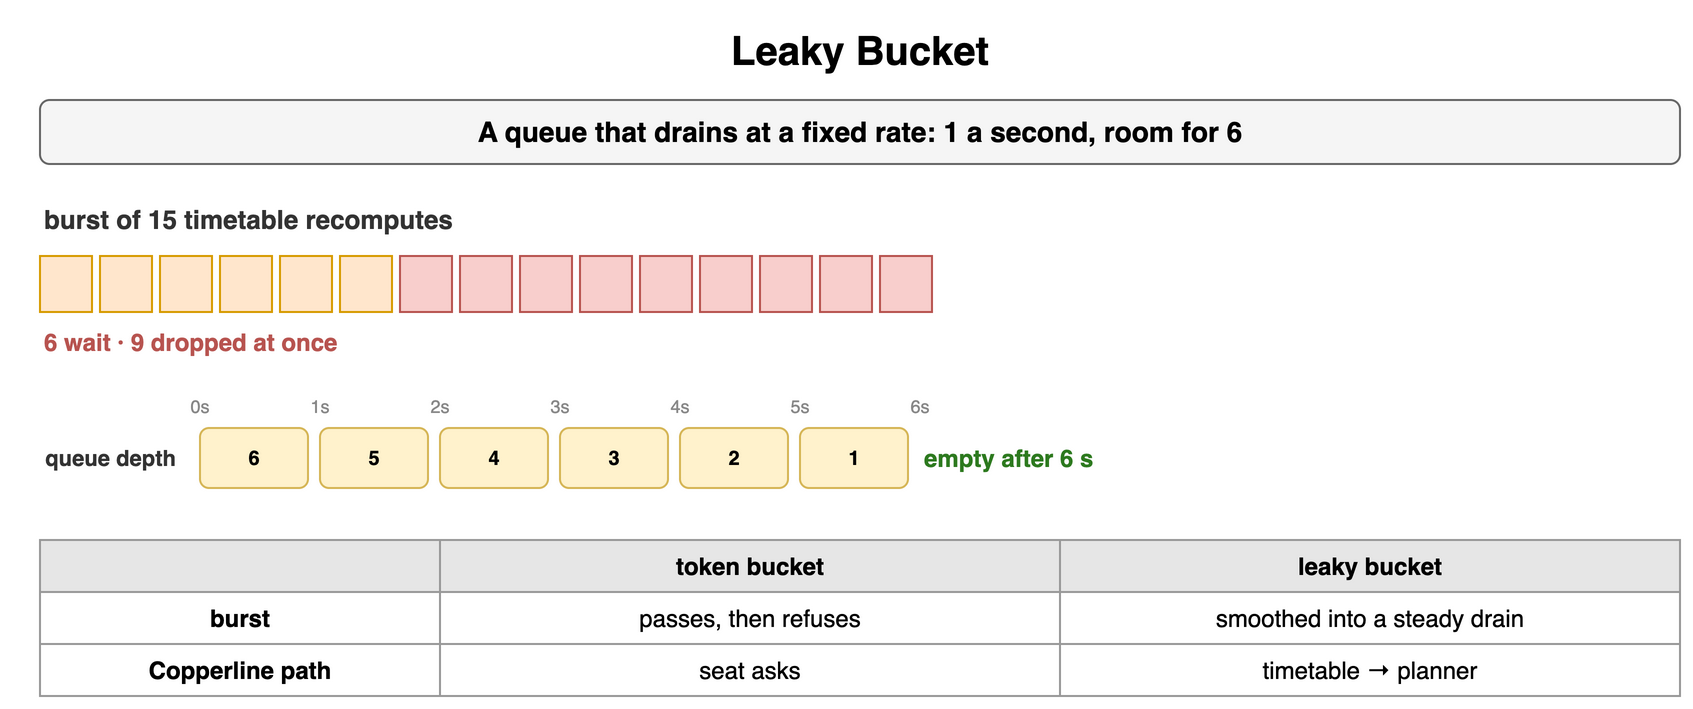

The diagram above was exported from draw.io. Its source (the exported page's mxGraphModel, read from the mxfile embedded in the PNG):
<mxGraphModel dx="900" dy="364" grid="1" gridSize="10" guides="1" tooltips="1" connect="1" arrows="1" fold="1" page="1" pageScale="1" pageWidth="900" pageHeight="364" math="0" shadow="0">
  <root>
    <mxCell id="0" />
    <mxCell id="1" parent="0" />
    <mxCell id="f1" value="Leaky Bucket" style="text;html=1;align=center;verticalAlign=middle;whiteSpace=wrap;fontSize=20;fontStyle=1;" vertex="1" parent="1">
      <mxGeometry x="40" y="10" width="820" height="30" as="geometry" />
    </mxCell>
    <mxCell id="f2" value="A queue that drains at a fixed rate: 1 a second, room for 6" style="rounded=1;whiteSpace=wrap;html=1;fillColor=#f5f5f5;strokeColor=#666666;fontStyle=1;fontSize=14;" vertex="1" parent="1">
      <mxGeometry x="40" y="50" width="820" height="32" as="geometry" />
    </mxCell>
    <mxCell id="f3" value="burst of 15 timetable recomputes" style="text;html=1;whiteSpace=wrap;fontSize=11;align=left;verticalAlign=middle;fontSize=13;fontColor=#333333;fontStyle=1;" vertex="1" parent="1">
      <mxGeometry x="40" y="100" width="400" height="20" as="geometry" />
    </mxCell>
    <mxCell id="f4" value="" style="rounded=0;whiteSpace=wrap;html=1;fontFamily=Courier New;fontStyle=1;fontSize=13;fillColor=#ffe6cc;strokeColor=#d79b00;fontSize=8;" vertex="1" parent="1">
      <mxGeometry x="40" y="128" width="26" height="28" as="geometry" />
    </mxCell>
    <mxCell id="f5" value="" style="rounded=0;whiteSpace=wrap;html=1;fontFamily=Courier New;fontStyle=1;fontSize=13;fillColor=#ffe6cc;strokeColor=#d79b00;fontSize=8;" vertex="1" parent="1">
      <mxGeometry x="70" y="128" width="26" height="28" as="geometry" />
    </mxCell>
    <mxCell id="f6" value="" style="rounded=0;whiteSpace=wrap;html=1;fontFamily=Courier New;fontStyle=1;fontSize=13;fillColor=#ffe6cc;strokeColor=#d79b00;fontSize=8;" vertex="1" parent="1">
      <mxGeometry x="100" y="128" width="26" height="28" as="geometry" />
    </mxCell>
    <mxCell id="f7" value="" style="rounded=0;whiteSpace=wrap;html=1;fontFamily=Courier New;fontStyle=1;fontSize=13;fillColor=#ffe6cc;strokeColor=#d79b00;fontSize=8;" vertex="1" parent="1">
      <mxGeometry x="130" y="128" width="26" height="28" as="geometry" />
    </mxCell>
    <mxCell id="f8" value="" style="rounded=0;whiteSpace=wrap;html=1;fontFamily=Courier New;fontStyle=1;fontSize=13;fillColor=#ffe6cc;strokeColor=#d79b00;fontSize=8;" vertex="1" parent="1">
      <mxGeometry x="160" y="128" width="26" height="28" as="geometry" />
    </mxCell>
    <mxCell id="f9" value="" style="rounded=0;whiteSpace=wrap;html=1;fontFamily=Courier New;fontStyle=1;fontSize=13;fillColor=#ffe6cc;strokeColor=#d79b00;fontSize=8;" vertex="1" parent="1">
      <mxGeometry x="190" y="128" width="26" height="28" as="geometry" />
    </mxCell>
    <mxCell id="f10" value="" style="rounded=0;whiteSpace=wrap;html=1;fontFamily=Courier New;fontStyle=1;fontSize=13;fillColor=#f8cecc;strokeColor=#b85450;fontSize=8;" vertex="1" parent="1">
      <mxGeometry x="220" y="128" width="26" height="28" as="geometry" />
    </mxCell>
    <mxCell id="f11" value="" style="rounded=0;whiteSpace=wrap;html=1;fontFamily=Courier New;fontStyle=1;fontSize=13;fillColor=#f8cecc;strokeColor=#b85450;fontSize=8;" vertex="1" parent="1">
      <mxGeometry x="250" y="128" width="26" height="28" as="geometry" />
    </mxCell>
    <mxCell id="f12" value="" style="rounded=0;whiteSpace=wrap;html=1;fontFamily=Courier New;fontStyle=1;fontSize=13;fillColor=#f8cecc;strokeColor=#b85450;fontSize=8;" vertex="1" parent="1">
      <mxGeometry x="280" y="128" width="26" height="28" as="geometry" />
    </mxCell>
    <mxCell id="f13" value="" style="rounded=0;whiteSpace=wrap;html=1;fontFamily=Courier New;fontStyle=1;fontSize=13;fillColor=#f8cecc;strokeColor=#b85450;fontSize=8;" vertex="1" parent="1">
      <mxGeometry x="310" y="128" width="26" height="28" as="geometry" />
    </mxCell>
    <mxCell id="f14" value="" style="rounded=0;whiteSpace=wrap;html=1;fontFamily=Courier New;fontStyle=1;fontSize=13;fillColor=#f8cecc;strokeColor=#b85450;fontSize=8;" vertex="1" parent="1">
      <mxGeometry x="340" y="128" width="26" height="28" as="geometry" />
    </mxCell>
    <mxCell id="f15" value="" style="rounded=0;whiteSpace=wrap;html=1;fontFamily=Courier New;fontStyle=1;fontSize=13;fillColor=#f8cecc;strokeColor=#b85450;fontSize=8;" vertex="1" parent="1">
      <mxGeometry x="370" y="128" width="26" height="28" as="geometry" />
    </mxCell>
    <mxCell id="f16" value="" style="rounded=0;whiteSpace=wrap;html=1;fontFamily=Courier New;fontStyle=1;fontSize=13;fillColor=#f8cecc;strokeColor=#b85450;fontSize=8;" vertex="1" parent="1">
      <mxGeometry x="400" y="128" width="26" height="28" as="geometry" />
    </mxCell>
    <mxCell id="f17" value="" style="rounded=0;whiteSpace=wrap;html=1;fontFamily=Courier New;fontStyle=1;fontSize=13;fillColor=#f8cecc;strokeColor=#b85450;fontSize=8;" vertex="1" parent="1">
      <mxGeometry x="430" y="128" width="26" height="28" as="geometry" />
    </mxCell>
    <mxCell id="f18" value="" style="rounded=0;whiteSpace=wrap;html=1;fontFamily=Courier New;fontStyle=1;fontSize=13;fillColor=#f8cecc;strokeColor=#b85450;fontSize=8;" vertex="1" parent="1">
      <mxGeometry x="460" y="128" width="26" height="28" as="geometry" />
    </mxCell>
    <mxCell id="f19" value="6 wait · 9 dropped at once" style="text;html=1;whiteSpace=wrap;fontSize=11;align=left;verticalAlign=middle;fontSize=12;fontColor=#b85450;fontStyle=1;" vertex="1" parent="1">
      <mxGeometry x="40" y="162" width="400" height="18" as="geometry" />
    </mxCell>
    <mxCell id="f20" value="0s" style="text;html=1;whiteSpace=wrap;fontSize=11;align=center;verticalAlign=middle;fontSize=9;fontColor=#888;" vertex="1" parent="1">
      <mxGeometry x="110" y="196" width="20" height="14" as="geometry" />
    </mxCell>
    <mxCell id="f21" value="1s" style="text;html=1;whiteSpace=wrap;fontSize=11;align=center;verticalAlign=middle;fontSize=9;fontColor=#888;" vertex="1" parent="1">
      <mxGeometry x="170" y="196" width="20" height="14" as="geometry" />
    </mxCell>
    <mxCell id="f22" value="2s" style="text;html=1;whiteSpace=wrap;fontSize=11;align=center;verticalAlign=middle;fontSize=9;fontColor=#888;" vertex="1" parent="1">
      <mxGeometry x="230" y="196" width="20" height="14" as="geometry" />
    </mxCell>
    <mxCell id="f23" value="3s" style="text;html=1;whiteSpace=wrap;fontSize=11;align=center;verticalAlign=middle;fontSize=9;fontColor=#888;" vertex="1" parent="1">
      <mxGeometry x="290" y="196" width="20" height="14" as="geometry" />
    </mxCell>
    <mxCell id="f24" value="4s" style="text;html=1;whiteSpace=wrap;fontSize=11;align=center;verticalAlign=middle;fontSize=9;fontColor=#888;" vertex="1" parent="1">
      <mxGeometry x="350" y="196" width="20" height="14" as="geometry" />
    </mxCell>
    <mxCell id="f25" value="5s" style="text;html=1;whiteSpace=wrap;fontSize=11;align=center;verticalAlign=middle;fontSize=9;fontColor=#888;" vertex="1" parent="1">
      <mxGeometry x="410" y="196" width="20" height="14" as="geometry" />
    </mxCell>
    <mxCell id="f26" value="6s" style="text;html=1;whiteSpace=wrap;fontSize=11;align=center;verticalAlign=middle;fontSize=9;fontColor=#888;" vertex="1" parent="1">
      <mxGeometry x="470" y="196" width="20" height="14" as="geometry" />
    </mxCell>
    <mxCell id="f27" value="6" style="rounded=1;whiteSpace=wrap;html=1;fillColor=#fff2cc;strokeColor=#d6b656;fontSize=10;align=center;fontStyle=1;" vertex="1" parent="1">
      <mxGeometry x="120" y="214" width="54" height="30" as="geometry" />
    </mxCell>
    <mxCell id="f28" value="5" style="rounded=1;whiteSpace=wrap;html=1;fillColor=#fff2cc;strokeColor=#d6b656;fontSize=10;align=center;fontStyle=1;" vertex="1" parent="1">
      <mxGeometry x="180" y="214" width="54" height="30" as="geometry" />
    </mxCell>
    <mxCell id="f29" value="4" style="rounded=1;whiteSpace=wrap;html=1;fillColor=#fff2cc;strokeColor=#d6b656;fontSize=10;align=center;fontStyle=1;" vertex="1" parent="1">
      <mxGeometry x="240" y="214" width="54" height="30" as="geometry" />
    </mxCell>
    <mxCell id="f30" value="3" style="rounded=1;whiteSpace=wrap;html=1;fillColor=#fff2cc;strokeColor=#d6b656;fontSize=10;align=center;fontStyle=1;" vertex="1" parent="1">
      <mxGeometry x="300" y="214" width="54" height="30" as="geometry" />
    </mxCell>
    <mxCell id="f31" value="2" style="rounded=1;whiteSpace=wrap;html=1;fillColor=#fff2cc;strokeColor=#d6b656;fontSize=10;align=center;fontStyle=1;" vertex="1" parent="1">
      <mxGeometry x="360" y="214" width="54" height="30" as="geometry" />
    </mxCell>
    <mxCell id="f32" value="1" style="rounded=1;whiteSpace=wrap;html=1;fillColor=#fff2cc;strokeColor=#d6b656;fontSize=10;align=center;fontStyle=1;" vertex="1" parent="1">
      <mxGeometry x="420" y="214" width="54" height="30" as="geometry" />
    </mxCell>
    <mxCell id="f33" value="queue depth" style="text;html=1;whiteSpace=wrap;fontSize=11;align=right;verticalAlign=middle;fontSize=11;fontColor=#333333;fontStyle=1;" vertex="1" parent="1">
      <mxGeometry x="30" y="214" width="80" height="30" as="geometry" />
    </mxCell>
    <mxCell id="f34" value="empty after 6 s" style="text;html=1;whiteSpace=wrap;fontSize=11;align=left;verticalAlign=middle;fontSize=12;fontColor=#2d7a1f;fontStyle=1;" vertex="1" parent="1">
      <mxGeometry x="480" y="214" width="140" height="30" as="geometry" />
    </mxCell>
    <mxCell id="f35" value="" style="whiteSpace=wrap;html=1;fillColor=#e6e6e6;strokeColor=#999999;fontStyle=1;fontSize=12;" vertex="1" parent="1">
      <mxGeometry x="40" y="270" width="200" height="26" as="geometry" />
    </mxCell>
    <mxCell id="f36" value="token bucket" style="whiteSpace=wrap;html=1;fillColor=#e6e6e6;strokeColor=#999999;fontStyle=1;fontSize=12;" vertex="1" parent="1">
      <mxGeometry x="240" y="270" width="310" height="26" as="geometry" />
    </mxCell>
    <mxCell id="f37" value="leaky bucket" style="whiteSpace=wrap;html=1;fillColor=#e6e6e6;strokeColor=#999999;fontStyle=1;fontSize=12;" vertex="1" parent="1">
      <mxGeometry x="550" y="270" width="310" height="26" as="geometry" />
    </mxCell>
    <mxCell id="f38" value="burst" style="whiteSpace=wrap;html=1;strokeColor=#999999;fontSize=12;fillColor=#ffffff;fontStyle=1;" vertex="1" parent="1">
      <mxGeometry x="40" y="296" width="200" height="26" as="geometry" />
    </mxCell>
    <mxCell id="f39" value="passes, then refuses" style="whiteSpace=wrap;html=1;strokeColor=#999999;fontSize=12;fillColor=#ffffff;" vertex="1" parent="1">
      <mxGeometry x="240" y="296" width="310" height="26" as="geometry" />
    </mxCell>
    <mxCell id="f40" value="smoothed into a steady drain" style="whiteSpace=wrap;html=1;strokeColor=#999999;fontSize=12;fillColor=#ffffff;" vertex="1" parent="1">
      <mxGeometry x="550" y="296" width="310" height="26" as="geometry" />
    </mxCell>
    <mxCell id="f41" value="Copperline path" style="whiteSpace=wrap;html=1;strokeColor=#999999;fontSize=12;fillColor=#ffffff;fontStyle=1;" vertex="1" parent="1">
      <mxGeometry x="40" y="322" width="200" height="26" as="geometry" />
    </mxCell>
    <mxCell id="f42" value="seat asks" style="whiteSpace=wrap;html=1;strokeColor=#999999;fontSize=12;fillColor=#ffffff;" vertex="1" parent="1">
      <mxGeometry x="240" y="322" width="310" height="26" as="geometry" />
    </mxCell>
    <mxCell id="f43" value="timetable → planner" style="whiteSpace=wrap;html=1;strokeColor=#999999;fontSize=12;fillColor=#ffffff;" vertex="1" parent="1">
      <mxGeometry x="550" y="322" width="310" height="26" as="geometry" />
    </mxCell>
  </root>
</mxGraphModel>